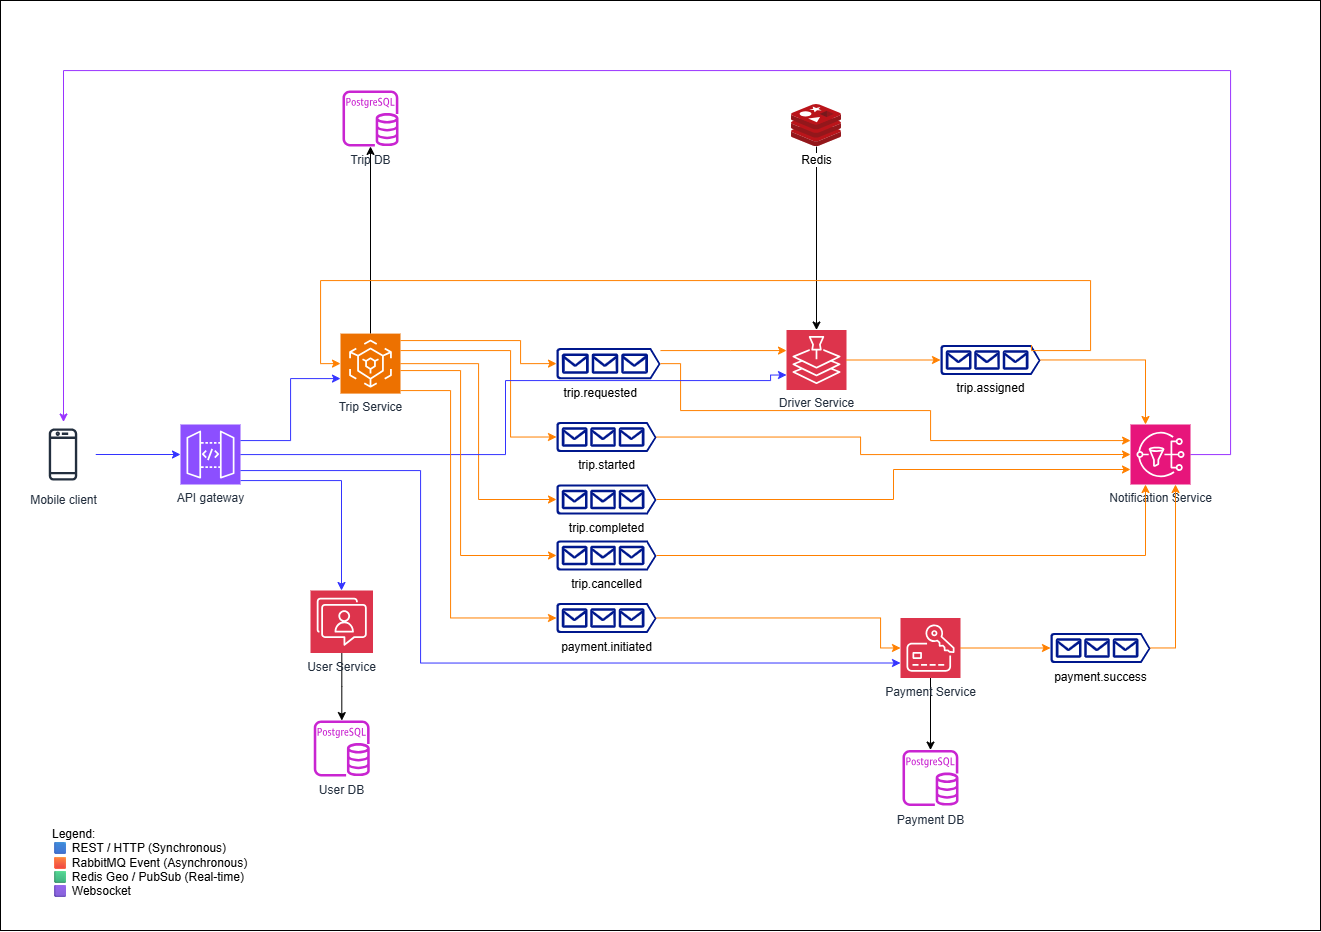

The diagram above was exported from draw.io. Its source (the exported page's mxGraphModel, read from the mxfile embedded in the PNG):
<mxGraphModel dx="4903" dy="863" grid="1" gridSize="10" guides="1" tooltips="1" connect="1" arrows="1" fold="1" page="1" pageScale="1" pageWidth="3300" pageHeight="4681" math="0" shadow="0">
  <root>
    <mxCell id="0" />
    <mxCell id="1" parent="0" />
    <mxCell id="pRRW6sZWyAVQpXM_uUK9-1" value="" style="rounded=0;whiteSpace=wrap;html=1;strokeColor=default;" parent="1" vertex="1">
      <mxGeometry x="-40" y="300" width="1320" height="930" as="geometry" />
    </mxCell>
    <mxCell id="pRRW6sZWyAVQpXM_uUK9-180" style="edgeStyle=orthogonalEdgeStyle;rounded=0;orthogonalLoop=1;jettySize=auto;html=1;strokeColor=#3333FF;" parent="1" source="pRRW6sZWyAVQpXM_uUK9-2" target="pRRW6sZWyAVQpXM_uUK9-7" edge="1">
      <mxGeometry relative="1" as="geometry">
        <Array as="points">
          <mxPoint x="301" y="780" />
        </Array>
      </mxGeometry>
    </mxCell>
    <mxCell id="pRRW6sZWyAVQpXM_uUK9-2" value="API gateway" style="sketch=0;points=[[0,0,0],[0.25,0,0],[0.5,0,0],[0.75,0,0],[1,0,0],[0,1,0],[0.25,1,0],[0.5,1,0],[0.75,1,0],[1,1,0],[0,0.25,0],[0,0.5,0],[0,0.75,0],[1,0.25,0],[1,0.5,0],[1,0.75,0]];outlineConnect=0;fontColor=#232F3E;fillColor=#8C4FFF;strokeColor=#ffffff;dashed=0;verticalLabelPosition=bottom;verticalAlign=top;align=center;html=1;fontSize=12;fontStyle=0;aspect=fixed;shape=mxgraph.aws4.resourceIcon;resIcon=mxgraph.aws4.api_gateway;" parent="1" vertex="1">
      <mxGeometry x="140" y="724" width="60" height="60" as="geometry" />
    </mxCell>
    <mxCell id="pRRW6sZWyAVQpXM_uUK9-50" style="edgeStyle=orthogonalEdgeStyle;rounded=0;orthogonalLoop=1;jettySize=auto;html=1;strokeColor=#3333FF;" parent="1" source="pRRW6sZWyAVQpXM_uUK9-3" target="pRRW6sZWyAVQpXM_uUK9-2" edge="1">
      <mxGeometry relative="1" as="geometry" />
    </mxCell>
    <mxCell id="pRRW6sZWyAVQpXM_uUK9-3" value="Mobile client" style="sketch=0;outlineConnect=0;fontColor=#232F3E;gradientColor=none;strokeColor=#232F3E;fillColor=#ffffff;dashed=0;verticalLabelPosition=bottom;verticalAlign=top;align=center;html=1;fontSize=12;fontStyle=0;aspect=fixed;shape=mxgraph.aws4.resourceIcon;resIcon=mxgraph.aws4.mobile_client;" parent="1" vertex="1">
      <mxGeometry x="-10" y="721.5" width="65" height="65" as="geometry" />
    </mxCell>
    <mxCell id="pRRW6sZWyAVQpXM_uUK9-171" style="edgeStyle=orthogonalEdgeStyle;rounded=0;orthogonalLoop=1;jettySize=auto;html=1;" parent="1" source="pRRW6sZWyAVQpXM_uUK9-7" target="pRRW6sZWyAVQpXM_uUK9-22" edge="1">
      <mxGeometry relative="1" as="geometry" />
    </mxCell>
    <mxCell id="pRRW6sZWyAVQpXM_uUK9-7" value="User Service" style="sketch=0;points=[[0,0,0],[0.25,0,0],[0.5,0,0],[0.75,0,0],[1,0,0],[0,1,0],[0.25,1,0],[0.5,1,0],[0.75,1,0],[1,1,0],[0,0.25,0],[0,0.5,0],[0,0.75,0],[1,0.25,0],[1,0.5,0],[1,0.75,0]];outlineConnect=0;fontColor=#232F3E;fillColor=#DD344C;strokeColor=#ffffff;dashed=0;verticalLabelPosition=bottom;verticalAlign=top;align=center;html=1;fontSize=12;fontStyle=0;aspect=fixed;shape=mxgraph.aws4.resourceIcon;resIcon=mxgraph.aws4.end_user_messaging;" parent="1" vertex="1">
      <mxGeometry x="270" y="890" width="62.5" height="62.5" as="geometry" />
    </mxCell>
    <mxCell id="_KCS14nCqb-apo40pMZ3-1" style="edgeStyle=orthogonalEdgeStyle;rounded=0;orthogonalLoop=1;jettySize=auto;html=1;fontColor=#7F00FF;labelBackgroundColor=#9933FF;strokeColor=#9933FF;" edge="1" parent="1" source="pRRW6sZWyAVQpXM_uUK9-8" target="pRRW6sZWyAVQpXM_uUK9-3">
      <mxGeometry relative="1" as="geometry">
        <Array as="points">
          <mxPoint x="1190" y="754" />
          <mxPoint x="1190" y="370" />
          <mxPoint x="23" y="370" />
        </Array>
      </mxGeometry>
    </mxCell>
    <mxCell id="pRRW6sZWyAVQpXM_uUK9-8" value="&lt;div&gt;&lt;div&gt;Notification Service&lt;/div&gt;&lt;/div&gt;" style="sketch=0;points=[[0,0,0],[0.25,0,0],[0.5,0,0],[0.75,0,0],[1,0,0],[0,1,0],[0.25,1,0],[0.5,1,0],[0.75,1,0],[1,1,0],[0,0.25,0],[0,0.5,0],[0,0.75,0],[1,0.25,0],[1,0.5,0],[1,0.75,0]];outlineConnect=0;fontColor=#232F3E;fillColor=#E7157B;strokeColor=#ffffff;dashed=0;verticalLabelPosition=bottom;verticalAlign=top;align=center;html=1;fontSize=12;fontStyle=0;aspect=fixed;shape=mxgraph.aws4.resourceIcon;resIcon=mxgraph.aws4.sns;" parent="1" vertex="1">
      <mxGeometry x="1090" y="724" width="60" height="60" as="geometry" />
    </mxCell>
    <mxCell id="pRRW6sZWyAVQpXM_uUK9-176" style="edgeStyle=orthogonalEdgeStyle;rounded=0;orthogonalLoop=1;jettySize=auto;html=1;" parent="1" source="pRRW6sZWyAVQpXM_uUK9-9" target="pRRW6sZWyAVQpXM_uUK9-57" edge="1">
      <mxGeometry relative="1" as="geometry" />
    </mxCell>
    <mxCell id="pRRW6sZWyAVQpXM_uUK9-9" value="Payment Service" style="sketch=0;points=[[0,0,0],[0.25,0,0],[0.5,0,0],[0.75,0,0],[1,0,0],[0,1,0],[0.25,1,0],[0.5,1,0],[0.75,1,0],[1,1,0],[0,0.25,0],[0,0.5,0],[0,0.75,0],[1,0.25,0],[1,0.5,0],[1,0.75,0]];outlineConnect=0;fontColor=#232F3E;fillColor=#DD344C;strokeColor=#ffffff;dashed=0;verticalLabelPosition=bottom;verticalAlign=top;align=center;html=1;fontSize=12;fontStyle=0;aspect=fixed;shape=mxgraph.aws4.resourceIcon;resIcon=mxgraph.aws4.payment_cryptography;" parent="1" vertex="1">
      <mxGeometry x="860" y="917.5" width="60" height="60" as="geometry" />
    </mxCell>
    <mxCell id="pRRW6sZWyAVQpXM_uUK9-11" value="&lt;div&gt;Driver Service&lt;/div&gt;" style="sketch=0;points=[[0,0,0],[0.25,0,0],[0.5,0,0],[0.75,0,0],[1,0,0],[0,1,0],[0.25,1,0],[0.5,1,0],[0.75,1,0],[1,1,0],[0,0.25,0],[0,0.5,0],[0,0.75,0],[1,0.25,0],[1,0.5,0],[1,0.75,0]];outlineConnect=0;fontColor=#232F3E;fillColor=#DD344C;strokeColor=#ffffff;dashed=0;verticalLabelPosition=bottom;verticalAlign=top;align=center;html=1;fontSize=12;fontStyle=0;aspect=fixed;shape=mxgraph.aws4.resourceIcon;resIcon=mxgraph.aws4.location_service;" parent="1" vertex="1">
      <mxGeometry x="746" y="629.5" width="60" height="60" as="geometry" />
    </mxCell>
    <mxCell id="pRRW6sZWyAVQpXM_uUK9-172" style="edgeStyle=orthogonalEdgeStyle;rounded=0;orthogonalLoop=1;jettySize=auto;html=1;" parent="1" source="pRRW6sZWyAVQpXM_uUK9-18" target="pRRW6sZWyAVQpXM_uUK9-55" edge="1">
      <mxGeometry relative="1" as="geometry" />
    </mxCell>
    <mxCell id="pRRW6sZWyAVQpXM_uUK9-18" value="&lt;div&gt;Trip Service&lt;/div&gt;" style="sketch=0;points=[[0,0,0],[0.25,0,0],[0.5,0,0],[0.75,0,0],[1,0,0],[0,1,0],[0.25,1,0],[0.5,1,0],[0.75,1,0],[1,1,0],[0,0.25,0],[0,0.5,0],[0,0.75,0],[1,0.25,0],[1,0.5,0],[1,0.75,0]];outlineConnect=0;fontColor=#232F3E;fillColor=#ED7100;strokeColor=#ffffff;dashed=0;verticalLabelPosition=bottom;verticalAlign=top;align=center;html=1;fontSize=12;fontStyle=0;aspect=fixed;shape=mxgraph.aws4.resourceIcon;resIcon=mxgraph.aws4.elemental_mediaconvert;" parent="1" vertex="1">
      <mxGeometry x="300" y="633.1" width="60" height="60" as="geometry" />
    </mxCell>
    <mxCell id="pRRW6sZWyAVQpXM_uUK9-19" style="edgeStyle=orthogonalEdgeStyle;rounded=0;orthogonalLoop=1;jettySize=auto;html=1;exitX=0.5;exitY=1;exitDx=0;exitDy=0;exitPerimeter=0;" parent="1" source="pRRW6sZWyAVQpXM_uUK9-18" target="pRRW6sZWyAVQpXM_uUK9-18" edge="1">
      <mxGeometry relative="1" as="geometry" />
    </mxCell>
    <mxCell id="_KCS14nCqb-apo40pMZ3-2" style="edgeStyle=orthogonalEdgeStyle;rounded=0;orthogonalLoop=1;jettySize=auto;html=1;" edge="1" parent="1" source="pRRW6sZWyAVQpXM_uUK9-21" target="pRRW6sZWyAVQpXM_uUK9-11">
      <mxGeometry relative="1" as="geometry" />
    </mxCell>
    <mxCell id="pRRW6sZWyAVQpXM_uUK9-21" value="Redis" style="image;sketch=0;aspect=fixed;html=1;points=[];align=center;fontSize=12;image=img/lib/mscae/Cache_Redis_Product.svg;" parent="1" vertex="1">
      <mxGeometry x="751" y="404" width="50" height="42" as="geometry" />
    </mxCell>
    <mxCell id="pRRW6sZWyAVQpXM_uUK9-22" value="User DB" style="sketch=0;outlineConnect=0;fontColor=#232F3E;gradientColor=none;fillColor=#C925D1;strokeColor=none;dashed=0;verticalLabelPosition=bottom;verticalAlign=top;align=center;html=1;fontSize=12;fontStyle=0;aspect=fixed;pointerEvents=1;shape=mxgraph.aws4.rds_postgresql_instance;" parent="1" vertex="1">
      <mxGeometry x="273.25" y="1020" width="56" height="56" as="geometry" />
    </mxCell>
    <mxCell id="pRRW6sZWyAVQpXM_uUK9-174" style="edgeStyle=orthogonalEdgeStyle;rounded=0;orthogonalLoop=1;jettySize=auto;html=1;strokeColor=#FF8000;" parent="1" source="pRRW6sZWyAVQpXM_uUK9-24" target="pRRW6sZWyAVQpXM_uUK9-11" edge="1">
      <mxGeometry relative="1" as="geometry">
        <Array as="points">
          <mxPoint x="690" y="650" />
          <mxPoint x="690" y="650" />
        </Array>
      </mxGeometry>
    </mxCell>
    <mxCell id="pRRW6sZWyAVQpXM_uUK9-24" value="&amp;nbsp; &amp;nbsp; &amp;nbsp; &amp;nbsp; &amp;nbsp; &amp;nbsp; &amp;nbsp; &amp;nbsp; &amp;nbsp;trip.requested&amp;nbsp; &amp;nbsp; &amp;nbsp; &amp;nbsp; &amp;nbsp; &amp;nbsp; &amp;nbsp; &amp;nbsp; &amp;nbsp; &amp;nbsp; &amp;nbsp;&amp;nbsp;" style="sketch=0;aspect=fixed;pointerEvents=1;shadow=0;dashed=0;html=1;strokeColor=none;labelPosition=center;verticalLabelPosition=bottom;verticalAlign=top;align=center;fillColor=#00188D;shape=mxgraph.azure.queue_generic" parent="1" vertex="1">
      <mxGeometry x="516" y="647.5" width="104" height="31.2" as="geometry" />
    </mxCell>
    <mxCell id="pRRW6sZWyAVQpXM_uUK9-26" value="trip.assigned" style="sketch=0;aspect=fixed;pointerEvents=1;shadow=0;dashed=0;html=1;strokeColor=none;labelPosition=center;verticalLabelPosition=bottom;verticalAlign=top;align=center;fillColor=#00188D;shape=mxgraph.azure.queue_generic" parent="1" vertex="1">
      <mxGeometry x="900" y="644.5" width="100" height="30" as="geometry" />
    </mxCell>
    <mxCell id="pRRW6sZWyAVQpXM_uUK9-27" value="trip.started" style="sketch=0;aspect=fixed;pointerEvents=1;shadow=0;dashed=0;html=1;strokeColor=none;labelPosition=center;verticalLabelPosition=bottom;verticalAlign=top;align=center;fillColor=#00188D;shape=mxgraph.azure.queue_generic" parent="1" vertex="1">
      <mxGeometry x="516" y="721.5" width="100" height="30" as="geometry" />
    </mxCell>
    <mxCell id="pRRW6sZWyAVQpXM_uUK9-28" value="trip.completed" style="sketch=0;aspect=fixed;pointerEvents=1;shadow=0;dashed=0;html=1;strokeColor=none;labelPosition=center;verticalLabelPosition=bottom;verticalAlign=top;align=center;fillColor=#00188D;shape=mxgraph.azure.queue_generic" parent="1" vertex="1">
      <mxGeometry x="516" y="784" width="100" height="30" as="geometry" />
    </mxCell>
    <mxCell id="pRRW6sZWyAVQpXM_uUK9-29" value="payment.success" style="sketch=0;aspect=fixed;pointerEvents=1;shadow=0;dashed=0;html=1;strokeColor=none;labelPosition=center;verticalLabelPosition=bottom;verticalAlign=top;align=center;fillColor=#00188D;shape=mxgraph.azure.queue_generic" parent="1" vertex="1">
      <mxGeometry x="1010" y="932.5" width="100" height="30" as="geometry" />
    </mxCell>
    <mxCell id="pRRW6sZWyAVQpXM_uUK9-51" value="trip.cancelled" style="sketch=0;aspect=fixed;pointerEvents=1;shadow=0;dashed=0;html=1;strokeColor=none;labelPosition=center;verticalLabelPosition=bottom;verticalAlign=top;align=center;fillColor=#00188D;shape=mxgraph.azure.queue_generic" parent="1" vertex="1">
      <mxGeometry x="516" y="840" width="100" height="30" as="geometry" />
    </mxCell>
    <mxCell id="pRRW6sZWyAVQpXM_uUK9-55" value="Trip DB" style="sketch=0;outlineConnect=0;fontColor=#232F3E;gradientColor=none;fillColor=#C925D1;strokeColor=none;dashed=0;verticalLabelPosition=bottom;verticalAlign=top;align=center;html=1;fontSize=12;fontStyle=0;aspect=fixed;pointerEvents=1;shape=mxgraph.aws4.rds_postgresql_instance;" parent="1" vertex="1">
      <mxGeometry x="302" y="390" width="56" height="56" as="geometry" />
    </mxCell>
    <mxCell id="pRRW6sZWyAVQpXM_uUK9-57" value="Payment DB" style="sketch=0;outlineConnect=0;fontColor=#232F3E;gradientColor=none;fillColor=#C925D1;strokeColor=none;dashed=0;verticalLabelPosition=bottom;verticalAlign=top;align=center;html=1;fontSize=12;fontStyle=0;aspect=fixed;pointerEvents=1;shape=mxgraph.aws4.rds_postgresql_instance;" parent="1" vertex="1">
      <mxGeometry x="862" y="1049.5" width="56" height="56" as="geometry" />
    </mxCell>
    <mxCell id="pRRW6sZWyAVQpXM_uUK9-135" style="edgeStyle=orthogonalEdgeStyle;rounded=0;orthogonalLoop=1;jettySize=auto;html=1;entryX=0;entryY=0.5;entryDx=0;entryDy=0;entryPerimeter=0;strokeColor=#FF8000;" parent="1" source="pRRW6sZWyAVQpXM_uUK9-18" target="pRRW6sZWyAVQpXM_uUK9-24" edge="1">
      <mxGeometry relative="1" as="geometry">
        <Array as="points">
          <mxPoint x="480" y="640" />
          <mxPoint x="480" y="663" />
        </Array>
      </mxGeometry>
    </mxCell>
    <mxCell id="pRRW6sZWyAVQpXM_uUK9-136" style="edgeStyle=orthogonalEdgeStyle;rounded=0;orthogonalLoop=1;jettySize=auto;html=1;entryX=0;entryY=0.5;entryDx=0;entryDy=0;entryPerimeter=0;strokeColor=#FF8000;" parent="1" source="pRRW6sZWyAVQpXM_uUK9-11" target="pRRW6sZWyAVQpXM_uUK9-26" edge="1">
      <mxGeometry relative="1" as="geometry" />
    </mxCell>
    <mxCell id="pRRW6sZWyAVQpXM_uUK9-137" style="edgeStyle=orthogonalEdgeStyle;rounded=0;orthogonalLoop=1;jettySize=auto;html=1;entryX=0;entryY=0.5;entryDx=0;entryDy=0;entryPerimeter=0;exitX=0.91;exitY=0;exitDx=0;exitDy=0;exitPerimeter=0;strokeColor=#FF8000;" parent="1" source="pRRW6sZWyAVQpXM_uUK9-26" target="pRRW6sZWyAVQpXM_uUK9-18" edge="1">
      <mxGeometry relative="1" as="geometry">
        <Array as="points">
          <mxPoint x="991" y="650" />
          <mxPoint x="1050" y="650" />
          <mxPoint x="1050" y="580" />
          <mxPoint x="280" y="580" />
          <mxPoint x="280" y="663" />
        </Array>
      </mxGeometry>
    </mxCell>
    <mxCell id="pRRW6sZWyAVQpXM_uUK9-140" style="edgeStyle=orthogonalEdgeStyle;rounded=0;orthogonalLoop=1;jettySize=auto;html=1;entryX=0;entryY=0.25;entryDx=0;entryDy=0;entryPerimeter=0;strokeColor=#FF8000;" parent="1" source="pRRW6sZWyAVQpXM_uUK9-24" target="pRRW6sZWyAVQpXM_uUK9-8" edge="1">
      <mxGeometry relative="1" as="geometry">
        <Array as="points">
          <mxPoint x="640" y="663" />
          <mxPoint x="640" y="710" />
          <mxPoint x="890" y="710" />
          <mxPoint x="890" y="740" />
          <mxPoint x="1090" y="740" />
        </Array>
      </mxGeometry>
    </mxCell>
    <mxCell id="pRRW6sZWyAVQpXM_uUK9-141" style="edgeStyle=orthogonalEdgeStyle;rounded=0;orthogonalLoop=1;jettySize=auto;html=1;entryX=0;entryY=0.5;entryDx=0;entryDy=0;entryPerimeter=0;strokeColor=#FF8000;" parent="1" source="pRRW6sZWyAVQpXM_uUK9-27" target="pRRW6sZWyAVQpXM_uUK9-8" edge="1">
      <mxGeometry relative="1" as="geometry">
        <Array as="points">
          <mxPoint x="820" y="737" />
          <mxPoint x="820" y="754" />
        </Array>
      </mxGeometry>
    </mxCell>
    <mxCell id="pRRW6sZWyAVQpXM_uUK9-142" style="edgeStyle=orthogonalEdgeStyle;rounded=0;orthogonalLoop=1;jettySize=auto;html=1;entryX=0;entryY=0.75;entryDx=0;entryDy=0;entryPerimeter=0;strokeColor=#FF8000;" parent="1" source="pRRW6sZWyAVQpXM_uUK9-28" target="pRRW6sZWyAVQpXM_uUK9-8" edge="1">
      <mxGeometry relative="1" as="geometry" />
    </mxCell>
    <mxCell id="pRRW6sZWyAVQpXM_uUK9-143" style="edgeStyle=orthogonalEdgeStyle;rounded=0;orthogonalLoop=1;jettySize=auto;html=1;entryX=0.25;entryY=1;entryDx=0;entryDy=0;entryPerimeter=0;strokeColor=#FF8000;" parent="1" source="pRRW6sZWyAVQpXM_uUK9-51" target="pRRW6sZWyAVQpXM_uUK9-8" edge="1">
      <mxGeometry relative="1" as="geometry" />
    </mxCell>
    <mxCell id="pRRW6sZWyAVQpXM_uUK9-144" style="edgeStyle=orthogonalEdgeStyle;rounded=0;orthogonalLoop=1;jettySize=auto;html=1;entryX=0.25;entryY=0;entryDx=0;entryDy=0;entryPerimeter=0;strokeColor=#FF8000;" parent="1" source="pRRW6sZWyAVQpXM_uUK9-26" target="pRRW6sZWyAVQpXM_uUK9-8" edge="1">
      <mxGeometry relative="1" as="geometry" />
    </mxCell>
    <mxCell id="pRRW6sZWyAVQpXM_uUK9-145" style="edgeStyle=orthogonalEdgeStyle;rounded=0;orthogonalLoop=1;jettySize=auto;html=1;entryX=0;entryY=0.5;entryDx=0;entryDy=0;entryPerimeter=0;strokeColor=#FF8000;" parent="1" source="pRRW6sZWyAVQpXM_uUK9-18" target="pRRW6sZWyAVQpXM_uUK9-27" edge="1">
      <mxGeometry relative="1" as="geometry">
        <Array as="points">
          <mxPoint x="470" y="650" />
          <mxPoint x="470" y="737" />
        </Array>
      </mxGeometry>
    </mxCell>
    <mxCell id="pRRW6sZWyAVQpXM_uUK9-146" style="edgeStyle=orthogonalEdgeStyle;rounded=0;orthogonalLoop=1;jettySize=auto;html=1;entryX=0;entryY=0.5;entryDx=0;entryDy=0;entryPerimeter=0;strokeColor=#FF8000;" parent="1" source="pRRW6sZWyAVQpXM_uUK9-18" target="pRRW6sZWyAVQpXM_uUK9-28" edge="1">
      <mxGeometry relative="1" as="geometry">
        <Array as="points">
          <mxPoint x="438" y="663" />
          <mxPoint x="438" y="799" />
        </Array>
      </mxGeometry>
    </mxCell>
    <mxCell id="pRRW6sZWyAVQpXM_uUK9-154" value="payment.initiated" style="sketch=0;aspect=fixed;pointerEvents=1;shadow=0;dashed=0;html=1;strokeColor=none;labelPosition=center;verticalLabelPosition=bottom;verticalAlign=top;align=center;fillColor=#00188D;shape=mxgraph.azure.queue_generic" parent="1" vertex="1">
      <mxGeometry x="516" y="902.5" width="100" height="30" as="geometry" />
    </mxCell>
    <mxCell id="pRRW6sZWyAVQpXM_uUK9-157" style="edgeStyle=orthogonalEdgeStyle;rounded=0;orthogonalLoop=1;jettySize=auto;html=1;entryX=0;entryY=0.5;entryDx=0;entryDy=0;entryPerimeter=0;strokeColor=#FF8000;" parent="1" source="pRRW6sZWyAVQpXM_uUK9-154" target="pRRW6sZWyAVQpXM_uUK9-9" edge="1">
      <mxGeometry relative="1" as="geometry">
        <Array as="points">
          <mxPoint x="840" y="947" />
        </Array>
      </mxGeometry>
    </mxCell>
    <mxCell id="pRRW6sZWyAVQpXM_uUK9-158" style="edgeStyle=orthogonalEdgeStyle;rounded=0;orthogonalLoop=1;jettySize=auto;html=1;entryX=0;entryY=0.5;entryDx=0;entryDy=0;entryPerimeter=0;strokeColor=#FF8000;" parent="1" source="pRRW6sZWyAVQpXM_uUK9-9" target="pRRW6sZWyAVQpXM_uUK9-29" edge="1">
      <mxGeometry relative="1" as="geometry" />
    </mxCell>
    <mxCell id="pRRW6sZWyAVQpXM_uUK9-159" style="edgeStyle=orthogonalEdgeStyle;rounded=0;orthogonalLoop=1;jettySize=auto;html=1;entryX=0.75;entryY=1;entryDx=0;entryDy=0;entryPerimeter=0;strokeColor=#FF8000;" parent="1" source="pRRW6sZWyAVQpXM_uUK9-29" target="pRRW6sZWyAVQpXM_uUK9-8" edge="1">
      <mxGeometry relative="1" as="geometry">
        <Array as="points">
          <mxPoint x="1135" y="947" />
        </Array>
      </mxGeometry>
    </mxCell>
    <mxCell id="pRRW6sZWyAVQpXM_uUK9-160" style="edgeStyle=orthogonalEdgeStyle;rounded=0;orthogonalLoop=1;jettySize=auto;html=1;entryX=0;entryY=0.75;entryDx=0;entryDy=0;entryPerimeter=0;strokeColor=#3333FF;" parent="1" source="pRRW6sZWyAVQpXM_uUK9-2" target="pRRW6sZWyAVQpXM_uUK9-18" edge="1">
      <mxGeometry relative="1" as="geometry">
        <Array as="points">
          <mxPoint x="250" y="740" />
          <mxPoint x="250" y="678" />
        </Array>
      </mxGeometry>
    </mxCell>
    <mxCell id="pRRW6sZWyAVQpXM_uUK9-162" style="edgeStyle=orthogonalEdgeStyle;rounded=0;orthogonalLoop=1;jettySize=auto;html=1;entryX=0;entryY=0.75;entryDx=0;entryDy=0;entryPerimeter=0;strokeColor=#3333FF;" parent="1" source="pRRW6sZWyAVQpXM_uUK9-2" target="pRRW6sZWyAVQpXM_uUK9-11" edge="1">
      <mxGeometry relative="1" as="geometry">
        <Array as="points">
          <mxPoint x="465" y="754" />
          <mxPoint x="465" y="680" />
          <mxPoint x="730" y="680" />
        </Array>
      </mxGeometry>
    </mxCell>
    <mxCell id="pRRW6sZWyAVQpXM_uUK9-164" style="edgeStyle=orthogonalEdgeStyle;rounded=0;orthogonalLoop=1;jettySize=auto;html=1;entryX=0;entryY=0.75;entryDx=0;entryDy=0;entryPerimeter=0;strokeColor=#3333FF;" parent="1" source="pRRW6sZWyAVQpXM_uUK9-2" target="pRRW6sZWyAVQpXM_uUK9-9" edge="1">
      <mxGeometry relative="1" as="geometry">
        <Array as="points">
          <mxPoint x="380" y="770" />
          <mxPoint x="380" y="962" />
        </Array>
      </mxGeometry>
    </mxCell>
    <mxCell id="pRRW6sZWyAVQpXM_uUK9-166" style="edgeStyle=orthogonalEdgeStyle;rounded=0;orthogonalLoop=1;jettySize=auto;html=1;entryX=0;entryY=0.5;entryDx=0;entryDy=0;entryPerimeter=0;strokeColor=#FF8000;" parent="1" source="pRRW6sZWyAVQpXM_uUK9-18" target="pRRW6sZWyAVQpXM_uUK9-51" edge="1">
      <mxGeometry relative="1" as="geometry">
        <Array as="points">
          <mxPoint x="420" y="670" />
          <mxPoint x="420" y="855" />
        </Array>
      </mxGeometry>
    </mxCell>
    <mxCell id="pRRW6sZWyAVQpXM_uUK9-167" style="edgeStyle=orthogonalEdgeStyle;rounded=0;orthogonalLoop=1;jettySize=auto;html=1;entryX=0;entryY=0.5;entryDx=0;entryDy=0;entryPerimeter=0;strokeColor=#FF8000;" parent="1" source="pRRW6sZWyAVQpXM_uUK9-18" target="pRRW6sZWyAVQpXM_uUK9-154" edge="1">
      <mxGeometry relative="1" as="geometry">
        <Array as="points">
          <mxPoint x="410" y="690" />
          <mxPoint x="410" y="917" />
        </Array>
      </mxGeometry>
    </mxCell>
    <mxCell id="pRRW6sZWyAVQpXM_uUK9-183" value="&lt;div&gt;&lt;br&gt;&lt;/div&gt;&lt;div&gt;Legend:&lt;/div&gt;&lt;div&gt;🟦 REST / HTTP (Synchronous)&lt;/div&gt;&lt;div&gt;🟧 RabbitMQ Event (Asynchronous)&lt;/div&gt;&lt;div&gt;🟩 Redis Geo / PubSub (Real-time)&lt;/div&gt;&lt;div&gt;🟪 Websocket&lt;/div&gt;" style="text;html=1;whiteSpace=wrap;strokeColor=none;fillColor=none;align=left;verticalAlign=middle;rounded=0;" parent="1" vertex="1">
      <mxGeometry x="10" y="1140" width="300" height="30" as="geometry" />
    </mxCell>
  </root>
</mxGraphModel>